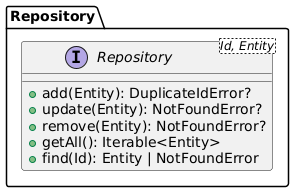

The diagram above was rendered by PlantUML. Its source (embedded in the PNG):
@startuml repository

package Repository{
    interface Repository<Id, Entity> {
        + add(Entity): DuplicateIdError?
        + update(Entity): NotFoundError?
        + remove(Entity): NotFoundError?
        + getAll(): Iterable<Entity>
        + find(Id): Entity | NotFoundError
    }
}

@enduml